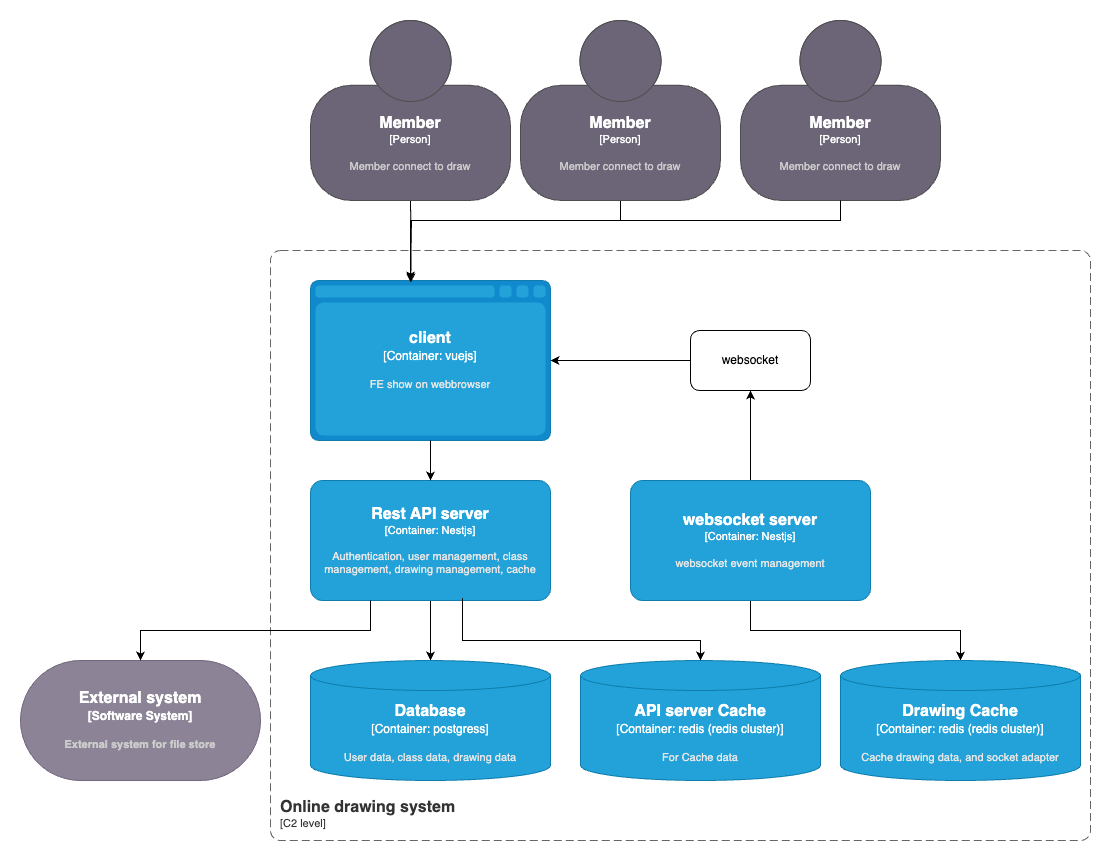

The diagram above was exported from draw.io. Its source (the exported page's mxGraphModel, read from the mxfile embedded in the PNG):
<mxGraphModel dx="2204" dy="945" grid="1" gridSize="10" guides="1" tooltips="1" connect="1" arrows="1" fold="1" page="1" pageScale="1" pageWidth="850" pageHeight="1100" math="0" shadow="0">
  <root>
    <mxCell id="0" />
    <mxCell id="1" parent="0" />
    <mxCell id="MC6nxAqZzYTtcdmcpT-_-3" style="edgeStyle=orthogonalEdgeStyle;rounded=0;orthogonalLoop=1;jettySize=auto;html=1;exitX=0.5;exitY=1;exitDx=0;exitDy=0;exitPerimeter=0;" edge="1" parent="1" source="zoOhmjVQDQtYNzIiJ5Cl-3">
      <mxGeometry relative="1" as="geometry">
        <mxPoint x="150" y="360" as="targetPoint" />
        <Array as="points">
          <mxPoint x="360" y="300" />
          <mxPoint x="151" y="300" />
        </Array>
      </mxGeometry>
    </mxCell>
    <object placeholders="1" c4Name="Member" c4Type="Person" c4Description="Member connect to draw" label="&lt;font style=&quot;font-size: 16px&quot;&gt;&lt;b&gt;%c4Name%&lt;/b&gt;&lt;/font&gt;&lt;div&gt;[%c4Type%]&lt;/div&gt;&lt;br&gt;&lt;div&gt;&lt;font style=&quot;font-size: 11px&quot;&gt;&lt;font color=&quot;#cccccc&quot;&gt;%c4Description%&lt;/font&gt;&lt;/div&gt;" id="zoOhmjVQDQtYNzIiJ5Cl-3">
      <mxCell style="html=1;fontSize=11;dashed=0;whiteSpace=wrap;fillColor=#6C6477;strokeColor=#4D4D4D;fontColor=#ffffff;shape=mxgraph.c4.person2;align=center;metaEdit=1;points=[[0.5,0,0],[1,0.5,0],[1,0.75,0],[0.75,1,0],[0.5,1,0],[0.25,1,0],[0,0.75,0],[0,0.5,0]];resizable=0;" parent="1" vertex="1">
        <mxGeometry x="260" y="100" width="200" height="180" as="geometry" />
      </mxCell>
    </object>
    <mxCell id="zoOhmjVQDQtYNzIiJ5Cl-15" style="edgeStyle=orthogonalEdgeStyle;rounded=0;orthogonalLoop=1;jettySize=auto;html=1;exitX=0.5;exitY=1;exitDx=0;exitDy=0;exitPerimeter=0;" parent="1" source="zoOhmjVQDQtYNzIiJ5Cl-4" target="zoOhmjVQDQtYNzIiJ5Cl-6" edge="1">
      <mxGeometry relative="1" as="geometry" />
    </mxCell>
    <mxCell id="zoOhmjVQDQtYNzIiJ5Cl-19" style="edgeStyle=orthogonalEdgeStyle;rounded=0;orthogonalLoop=1;jettySize=auto;html=1;entryX=0.5;entryY=1;entryDx=0;entryDy=0;exitX=0.5;exitY=0;exitDx=0;exitDy=0;exitPerimeter=0;" parent="1" source="0rhP8mAoWjYqtv5o8lgb-1" target="zoOhmjVQDQtYNzIiJ5Cl-17" edge="1">
      <mxGeometry relative="1" as="geometry" />
    </mxCell>
    <object placeholders="1" c4Name="Rest API server" c4Type="Container" c4Technology="Nestjs" c4Description="Authentication, user management, class management, drawing management, cache" label="&lt;font style=&quot;font-size: 16px&quot;&gt;&lt;b&gt;%c4Name%&lt;/b&gt;&lt;/font&gt;&lt;div&gt;[%c4Type%: %c4Technology%]&lt;/div&gt;&lt;br&gt;&lt;div&gt;&lt;font style=&quot;font-size: 11px&quot;&gt;&lt;font color=&quot;#E6E6E6&quot;&gt;%c4Description%&lt;/font&gt;&lt;/div&gt;" id="zoOhmjVQDQtYNzIiJ5Cl-4">
      <mxCell style="rounded=1;whiteSpace=wrap;html=1;fontSize=11;labelBackgroundColor=none;fillColor=#23A2D9;fontColor=#ffffff;align=center;arcSize=10;strokeColor=#0E7DAD;metaEdit=1;resizable=0;points=[[0.25,0,0],[0.5,0,0],[0.75,0,0],[1,0.25,0],[1,0.5,0],[1,0.75,0],[0.75,1,0],[0.5,1,0],[0.25,1,0],[0,0.75,0],[0,0.5,0],[0,0.25,0]];" parent="1" vertex="1">
        <mxGeometry x="50" y="560" width="240" height="120" as="geometry" />
      </mxCell>
    </object>
    <object placeholders="1" c4Name="Database" c4Type="Container" c4Technology="postgress" c4Description="User data, class data, drawing data" label="&lt;font style=&quot;font-size: 16px&quot;&gt;&lt;b&gt;%c4Name%&lt;/b&gt;&lt;/font&gt;&lt;div&gt;[%c4Type%:&amp;nbsp;%c4Technology%]&lt;/div&gt;&lt;br&gt;&lt;div&gt;&lt;font style=&quot;font-size: 11px&quot;&gt;&lt;font color=&quot;#E6E6E6&quot;&gt;%c4Description%&lt;/font&gt;&lt;/div&gt;" id="zoOhmjVQDQtYNzIiJ5Cl-6">
      <mxCell style="shape=cylinder3;size=15;whiteSpace=wrap;html=1;boundedLbl=1;rounded=0;labelBackgroundColor=none;fillColor=#23A2D9;fontSize=12;fontColor=#ffffff;align=center;strokeColor=#0E7DAD;metaEdit=1;points=[[0.5,0,0],[1,0.25,0],[1,0.5,0],[1,0.75,0],[0.5,1,0],[0,0.75,0],[0,0.5,0],[0,0.25,0]];resizable=0;" parent="1" vertex="1">
        <mxGeometry x="50" y="740" width="240" height="120" as="geometry" />
      </mxCell>
    </object>
    <object placeholders="1" c4Name="client" c4Type="Container" c4Technology="vuejs" c4Description="FE show on webbrowser" label="&lt;font style=&quot;font-size: 16px&quot;&gt;&lt;b&gt;%c4Name%&lt;/b&gt;&lt;/font&gt;&lt;div&gt;[%c4Type%:&amp;nbsp;%c4Technology%]&lt;/div&gt;&lt;br&gt;&lt;div&gt;&lt;font style=&quot;font-size: 11px&quot;&gt;&lt;font color=&quot;#E6E6E6&quot;&gt;%c4Description%&lt;/font&gt;&lt;/div&gt;" id="zoOhmjVQDQtYNzIiJ5Cl-7">
      <mxCell style="shape=mxgraph.c4.webBrowserContainer2;whiteSpace=wrap;html=1;boundedLbl=1;rounded=0;labelBackgroundColor=none;strokeColor=#118ACD;fillColor=#23A2D9;strokeColor=#118ACD;strokeColor2=#0E7DAD;fontSize=12;fontColor=#ffffff;align=center;metaEdit=1;points=[[0.5,0,0],[1,0.25,0],[1,0.5,0],[1,0.75,0],[0.5,1,0],[0,0.75,0],[0,0.5,0],[0,0.25,0]];resizable=0;" parent="1" vertex="1">
        <mxGeometry x="50" y="360" width="240" height="160" as="geometry" />
      </mxCell>
    </object>
    <object placeholders="1" c4Name="API server Cache" c4Type="Container" c4Technology="redis (redis cluster)" c4Description="For Cache data" label="&lt;font style=&quot;font-size: 16px&quot;&gt;&lt;b&gt;%c4Name%&lt;/b&gt;&lt;/font&gt;&lt;div&gt;[%c4Type%:&amp;nbsp;%c4Technology%]&lt;/div&gt;&lt;br&gt;&lt;div&gt;&lt;font style=&quot;font-size: 11px&quot;&gt;&lt;font color=&quot;#E6E6E6&quot;&gt;%c4Description%&lt;/font&gt;&lt;/div&gt;" id="zoOhmjVQDQtYNzIiJ5Cl-8">
      <mxCell style="shape=cylinder3;size=15;whiteSpace=wrap;html=1;boundedLbl=1;rounded=0;labelBackgroundColor=none;fillColor=#23A2D9;fontSize=12;fontColor=#ffffff;align=center;strokeColor=#0E7DAD;metaEdit=1;points=[[0.5,0,0],[1,0.25,0],[1,0.5,0],[1,0.75,0],[0.5,1,0],[0,0.75,0],[0,0.5,0],[0,0.25,0]];resizable=0;" parent="1" vertex="1">
        <mxGeometry x="320" y="740" width="240" height="120" as="geometry" />
      </mxCell>
    </object>
    <mxCell id="zoOhmjVQDQtYNzIiJ5Cl-11" style="edgeStyle=orthogonalEdgeStyle;rounded=0;orthogonalLoop=1;jettySize=auto;html=1;entryX=0.418;entryY=0.012;entryDx=0;entryDy=0;entryPerimeter=0;" parent="1" target="zoOhmjVQDQtYNzIiJ5Cl-7" edge="1">
      <mxGeometry relative="1" as="geometry">
        <mxPoint x="150" y="280" as="sourcePoint" />
      </mxGeometry>
    </mxCell>
    <mxCell id="zoOhmjVQDQtYNzIiJ5Cl-14" style="edgeStyle=orthogonalEdgeStyle;rounded=0;orthogonalLoop=1;jettySize=auto;html=1;entryX=0.5;entryY=0;entryDx=0;entryDy=0;entryPerimeter=0;" parent="1" source="zoOhmjVQDQtYNzIiJ5Cl-7" target="zoOhmjVQDQtYNzIiJ5Cl-4" edge="1">
      <mxGeometry relative="1" as="geometry" />
    </mxCell>
    <mxCell id="zoOhmjVQDQtYNzIiJ5Cl-16" style="edgeStyle=orthogonalEdgeStyle;rounded=0;orthogonalLoop=1;jettySize=auto;html=1;entryX=0.5;entryY=0;entryDx=0;entryDy=0;entryPerimeter=0;exitX=0.633;exitY=0.981;exitDx=0;exitDy=0;exitPerimeter=0;" parent="1" source="zoOhmjVQDQtYNzIiJ5Cl-4" target="zoOhmjVQDQtYNzIiJ5Cl-8" edge="1">
      <mxGeometry relative="1" as="geometry">
        <Array as="points">
          <mxPoint x="202" y="720" />
          <mxPoint x="440" y="720" />
        </Array>
      </mxGeometry>
    </mxCell>
    <mxCell id="zoOhmjVQDQtYNzIiJ5Cl-17" value="websocket" style="rounded=1;whiteSpace=wrap;html=1;" parent="1" vertex="1">
      <mxGeometry x="430" y="410" width="120" height="60" as="geometry" />
    </mxCell>
    <mxCell id="zoOhmjVQDQtYNzIiJ5Cl-18" style="edgeStyle=orthogonalEdgeStyle;rounded=0;orthogonalLoop=1;jettySize=auto;html=1;entryX=1;entryY=0.5;entryDx=0;entryDy=0;entryPerimeter=0;" parent="1" source="zoOhmjVQDQtYNzIiJ5Cl-17" target="zoOhmjVQDQtYNzIiJ5Cl-7" edge="1">
      <mxGeometry relative="1" as="geometry" />
    </mxCell>
    <object placeholders="1" c4Name="Online drawing system" c4Type="SystemScopeBoundary" c4Application="C2 level" label="&lt;font style=&quot;font-size: 16px&quot;&gt;&lt;b&gt;&lt;div style=&quot;text-align: left&quot;&gt;%c4Name%&lt;/div&gt;&lt;/b&gt;&lt;/font&gt;&lt;div style=&quot;text-align: left&quot;&gt;[%c4Application%]&lt;/div&gt;" id="zoOhmjVQDQtYNzIiJ5Cl-20">
      <mxCell style="rounded=1;fontSize=11;whiteSpace=wrap;html=1;dashed=1;arcSize=20;fillColor=none;strokeColor=#666666;fontColor=#333333;labelBackgroundColor=none;align=left;verticalAlign=bottom;labelBorderColor=none;spacingTop=0;spacing=10;dashPattern=8 4;metaEdit=1;rotatable=0;perimeter=rectanglePerimeter;noLabel=0;labelPadding=0;allowArrows=0;connectable=0;expand=0;recursiveResize=0;editable=1;pointerEvents=0;absoluteArcSize=1;points=[[0.25,0,0],[0.5,0,0],[0.75,0,0],[1,0.25,0],[1,0.5,0],[1,0.75,0],[0.75,1,0],[0.5,1,0],[0.25,1,0],[0,0.75,0],[0,0.5,0],[0,0.25,0]];" parent="1" vertex="1">
        <mxGeometry x="10" y="330" width="820" height="590" as="geometry" />
      </mxCell>
    </object>
    <mxCell id="MC6nxAqZzYTtcdmcpT-_-2" style="edgeStyle=orthogonalEdgeStyle;rounded=0;orthogonalLoop=1;jettySize=auto;html=1;" edge="1" parent="1" source="0rhP8mAoWjYqtv5o8lgb-1" target="MC6nxAqZzYTtcdmcpT-_-1">
      <mxGeometry relative="1" as="geometry" />
    </mxCell>
    <object placeholders="1" c4Name="websocket server" c4Type="Container" c4Technology="Nestjs" c4Description="websocket event management" label="&lt;font style=&quot;font-size: 16px&quot;&gt;&lt;b&gt;%c4Name%&lt;/b&gt;&lt;/font&gt;&lt;div&gt;[%c4Type%: %c4Technology%]&lt;/div&gt;&lt;br&gt;&lt;div&gt;&lt;font style=&quot;font-size: 11px&quot;&gt;&lt;font color=&quot;#E6E6E6&quot;&gt;%c4Description%&lt;/font&gt;&lt;/div&gt;" id="0rhP8mAoWjYqtv5o8lgb-1">
      <mxCell style="rounded=1;whiteSpace=wrap;html=1;fontSize=11;labelBackgroundColor=none;fillColor=#23A2D9;fontColor=#ffffff;align=center;arcSize=10;strokeColor=#0E7DAD;metaEdit=1;resizable=0;points=[[0.25,0,0],[0.5,0,0],[0.75,0,0],[1,0.25,0],[1,0.5,0],[1,0.75,0],[0.75,1,0],[0.5,1,0],[0.25,1,0],[0,0.75,0],[0,0.5,0],[0,0.25,0]];" parent="1" vertex="1">
        <mxGeometry x="370" y="560" width="240" height="120" as="geometry" />
      </mxCell>
    </object>
    <object placeholders="1" c4Name="External system" c4Type="Software System" c4Description="External system for file store" label="&lt;font style=&quot;font-size: 16px&quot;&gt;&lt;b&gt;%c4Name%&lt;/b&gt;&lt;/font&gt;&lt;div&gt;[%c4Type%]&lt;/div&gt;&lt;br&gt;&lt;div&gt;&lt;font style=&quot;font-size: 11px&quot;&gt;&lt;font color=&quot;#cccccc&quot;&gt;%c4Description%&lt;/font&gt;&lt;/div&gt;" id="B7YPEl8Nj5csn7vmGoG--2">
      <mxCell style="rounded=1;whiteSpace=wrap;html=1;labelBackgroundColor=none;fillColor=#8C8496;fontColor=#ffffff;align=center;arcSize=50;strokeColor=#736782;metaEdit=1;resizable=0;points=[[0.25,0,0],[0.5,0,0],[0.75,0,0],[1,0.25,0],[1,0.5,0],[1,0.75,0],[0.75,1,0],[0.5,1,0],[0.25,1,0],[0,0.75,0],[0,0.5,0],[0,0.25,0]];verticalAlign=middle;fontFamily=Helvetica;fontSize=12;fontStyle=1;" parent="1" vertex="1">
        <mxGeometry x="-240" y="740" width="240" height="120" as="geometry" />
      </mxCell>
    </object>
    <mxCell id="B7YPEl8Nj5csn7vmGoG--3" style="edgeStyle=orthogonalEdgeStyle;rounded=0;orthogonalLoop=1;jettySize=auto;html=1;entryX=0.5;entryY=0;entryDx=0;entryDy=0;entryPerimeter=0;fontFamily=Helvetica;fontSize=12;fontColor=default;fontStyle=1;exitX=0.25;exitY=1;exitDx=0;exitDy=0;exitPerimeter=0;" parent="1" source="zoOhmjVQDQtYNzIiJ5Cl-4" target="B7YPEl8Nj5csn7vmGoG--2" edge="1">
      <mxGeometry relative="1" as="geometry" />
    </mxCell>
    <object placeholders="1" c4Name="Member" c4Type="Person" c4Description="Member connect to draw" label="&lt;font style=&quot;font-size: 16px&quot;&gt;&lt;b&gt;%c4Name%&lt;/b&gt;&lt;/font&gt;&lt;div&gt;[%c4Type%]&lt;/div&gt;&lt;br&gt;&lt;div&gt;&lt;font style=&quot;font-size: 11px&quot;&gt;&lt;font color=&quot;#cccccc&quot;&gt;%c4Description%&lt;/font&gt;&lt;/div&gt;" id="I-FoRmEAjNNf3ApBgKv9-1">
      <mxCell style="html=1;fontSize=11;dashed=0;whiteSpace=wrap;fillColor=#6C6477;strokeColor=#4D4D4D;fontColor=#ffffff;shape=mxgraph.c4.person2;align=center;metaEdit=1;points=[[0.5,0,0],[1,0.5,0],[1,0.75,0],[0.75,1,0],[0.5,1,0],[0.25,1,0],[0,0.75,0],[0,0.5,0]];resizable=0;" parent="1" vertex="1">
        <mxGeometry x="50" y="100" width="200" height="180" as="geometry" />
      </mxCell>
    </object>
    <object placeholders="1" c4Name="Member" c4Type="Person" c4Description="Member connect to draw" label="&lt;font style=&quot;font-size: 16px&quot;&gt;&lt;b&gt;%c4Name%&lt;/b&gt;&lt;/font&gt;&lt;div&gt;[%c4Type%]&lt;/div&gt;&lt;br&gt;&lt;div&gt;&lt;font style=&quot;font-size: 11px&quot;&gt;&lt;font color=&quot;#cccccc&quot;&gt;%c4Description%&lt;/font&gt;&lt;/div&gt;" id="I-FoRmEAjNNf3ApBgKv9-2">
      <mxCell style="html=1;fontSize=11;dashed=0;whiteSpace=wrap;fillColor=#6C6477;strokeColor=#4D4D4D;fontColor=#ffffff;shape=mxgraph.c4.person2;align=center;metaEdit=1;points=[[0.5,0,0],[1,0.5,0],[1,0.75,0],[0.75,1,0],[0.5,1,0],[0.25,1,0],[0,0.75,0],[0,0.5,0]];resizable=0;" parent="1" vertex="1">
        <mxGeometry x="480" y="100" width="200" height="180" as="geometry" />
      </mxCell>
    </object>
    <object placeholders="1" c4Name="Drawing Cache" c4Type="Container" c4Technology="redis (redis cluster)" c4Description="Cache drawing data, and socket adapter" label="&lt;font style=&quot;font-size: 16px&quot;&gt;&lt;b&gt;%c4Name%&lt;/b&gt;&lt;/font&gt;&lt;div&gt;[%c4Type%:&amp;nbsp;%c4Technology%]&lt;/div&gt;&lt;br&gt;&lt;div&gt;&lt;font style=&quot;font-size: 11px&quot;&gt;&lt;font color=&quot;#E6E6E6&quot;&gt;%c4Description%&lt;/font&gt;&lt;/div&gt;" id="MC6nxAqZzYTtcdmcpT-_-1">
      <mxCell style="shape=cylinder3;size=15;whiteSpace=wrap;html=1;boundedLbl=1;rounded=0;labelBackgroundColor=none;fillColor=#23A2D9;fontSize=12;fontColor=#ffffff;align=center;strokeColor=#0E7DAD;metaEdit=1;points=[[0.5,0,0],[1,0.25,0],[1,0.5,0],[1,0.75,0],[0.5,1,0],[0,0.75,0],[0,0.5,0],[0,0.25,0]];resizable=0;" vertex="1" parent="1">
        <mxGeometry x="580" y="740" width="240" height="120" as="geometry" />
      </mxCell>
    </object>
    <mxCell id="MC6nxAqZzYTtcdmcpT-_-4" style="edgeStyle=orthogonalEdgeStyle;rounded=0;orthogonalLoop=1;jettySize=auto;html=1;entryX=0.417;entryY=0;entryDx=0;entryDy=0;entryPerimeter=0;" edge="1" parent="1" source="I-FoRmEAjNNf3ApBgKv9-2" target="zoOhmjVQDQtYNzIiJ5Cl-7">
      <mxGeometry relative="1" as="geometry">
        <Array as="points">
          <mxPoint x="580" y="300" />
          <mxPoint x="150" y="300" />
        </Array>
      </mxGeometry>
    </mxCell>
  </root>
</mxGraphModel>